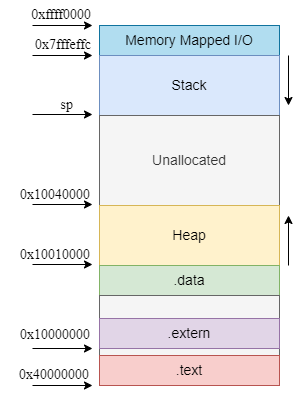

The diagram above was exported from draw.io. Its source (the exported page's mxGraphModel, read from the mxfile embedded in the PNG):
<mxGraphModel dx="1422" dy="702" grid="1" gridSize="10" guides="1" tooltips="1" connect="1" arrows="1" fold="1" page="1" pageScale="1" pageWidth="827" pageHeight="1169" math="0" shadow="0">
  <root>
    <mxCell id="0" />
    <mxCell id="1" parent="0" />
    <mxCell id="2" value="Memory Mapped I/O" style="rounded=0;whiteSpace=wrap;html=1;fontSize=14;fillColor=#b1ddf0;strokeColor=#10739e;" vertex="1" parent="1">
      <mxGeometry x="290" y="110" width="180" height="30" as="geometry" />
    </mxCell>
    <mxCell id="3" value="Stack" style="rounded=0;whiteSpace=wrap;html=1;fontSize=14;fillColor=#dae8fc;strokeColor=#6c8ebf;" vertex="1" parent="1">
      <mxGeometry x="290" y="140" width="180" height="60" as="geometry" />
    </mxCell>
    <mxCell id="4" value="Unallocated" style="rounded=0;whiteSpace=wrap;html=1;fontSize=14;fillColor=#f5f5f5;fontColor=#333333;strokeColor=#666666;" vertex="1" parent="1">
      <mxGeometry x="290" y="200" width="180" height="90" as="geometry" />
    </mxCell>
    <mxCell id="5" value="Heap" style="rounded=0;whiteSpace=wrap;html=1;fontSize=14;fillColor=#fff2cc;strokeColor=#d6b656;" vertex="1" parent="1">
      <mxGeometry x="290" y="290" width="180" height="60" as="geometry" />
    </mxCell>
    <mxCell id="6" value=".data" style="rounded=0;whiteSpace=wrap;html=1;fontSize=14;fillColor=#d5e8d4;strokeColor=#82b366;" vertex="1" parent="1">
      <mxGeometry x="290" y="350" width="180" height="30" as="geometry" />
    </mxCell>
    <mxCell id="7" value="" style="rounded=0;whiteSpace=wrap;html=1;fontSize=14;fillColor=#f5f5f5;fontColor=#333333;strokeColor=#666666;" vertex="1" parent="1">
      <mxGeometry x="290" y="380" width="180" height="60" as="geometry" />
    </mxCell>
    <mxCell id="8" value=".extern" style="rounded=0;whiteSpace=wrap;html=1;fontSize=14;fillColor=#e1d5e7;strokeColor=#9673a6;" vertex="1" parent="1">
      <mxGeometry x="290" y="403" width="180" height="30" as="geometry" />
    </mxCell>
    <mxCell id="9" value=".text" style="rounded=0;whiteSpace=wrap;html=1;fontSize=14;fillColor=#f8cecc;strokeColor=#b85450;" vertex="1" parent="1">
      <mxGeometry x="290" y="440" width="180" height="30" as="geometry" />
    </mxCell>
    <mxCell id="10" value="" style="endArrow=classic;html=1;rounded=0;fontSize=14;startSize=6;endSize=6;sourcePerimeterSpacing=0;jumpSize=0;" edge="1" parent="1">
      <mxGeometry width="50" height="50" relative="1" as="geometry">
        <mxPoint x="223" y="110" as="sourcePoint" />
        <mxPoint x="283" y="110" as="targetPoint" />
      </mxGeometry>
    </mxCell>
    <mxCell id="11" value="" style="endArrow=classic;html=1;rounded=0;fontSize=14;startSize=6;endSize=6;sourcePerimeterSpacing=0;jumpSize=0;" edge="1" parent="1">
      <mxGeometry width="50" height="50" relative="1" as="geometry">
        <mxPoint x="223" y="140" as="sourcePoint" />
        <mxPoint x="283" y="140" as="targetPoint" />
      </mxGeometry>
    </mxCell>
    <mxCell id="12" value="" style="endArrow=classic;html=1;rounded=0;fontSize=14;startSize=6;endSize=6;sourcePerimeterSpacing=0;jumpSize=0;" edge="1" parent="1">
      <mxGeometry width="50" height="50" relative="1" as="geometry">
        <mxPoint x="223" y="199" as="sourcePoint" />
        <mxPoint x="283" y="199" as="targetPoint" />
      </mxGeometry>
    </mxCell>
    <mxCell id="13" value="" style="endArrow=classic;html=1;rounded=0;fontSize=14;startSize=6;endSize=6;sourcePerimeterSpacing=0;jumpSize=0;" edge="1" parent="1">
      <mxGeometry width="50" height="50" relative="1" as="geometry">
        <mxPoint x="223" y="289" as="sourcePoint" />
        <mxPoint x="283" y="289" as="targetPoint" />
      </mxGeometry>
    </mxCell>
    <mxCell id="14" value="" style="endArrow=classic;html=1;rounded=0;fontSize=14;startSize=6;endSize=6;sourcePerimeterSpacing=0;jumpSize=0;" edge="1" parent="1">
      <mxGeometry width="50" height="50" relative="1" as="geometry">
        <mxPoint x="223" y="349" as="sourcePoint" />
        <mxPoint x="283" y="349" as="targetPoint" />
      </mxGeometry>
    </mxCell>
    <mxCell id="15" value="" style="endArrow=classic;html=1;rounded=0;fontSize=14;startSize=6;endSize=6;sourcePerimeterSpacing=0;jumpSize=0;" edge="1" parent="1">
      <mxGeometry width="50" height="50" relative="1" as="geometry">
        <mxPoint x="223" y="433" as="sourcePoint" />
        <mxPoint x="283" y="433" as="targetPoint" />
      </mxGeometry>
    </mxCell>
    <mxCell id="16" value="" style="endArrow=classic;html=1;rounded=0;fontSize=14;startSize=6;endSize=6;sourcePerimeterSpacing=0;jumpSize=0;" edge="1" parent="1">
      <mxGeometry width="50" height="50" relative="1" as="geometry">
        <mxPoint x="223" y="470" as="sourcePoint" />
        <mxPoint x="283" y="470" as="targetPoint" />
      </mxGeometry>
    </mxCell>
    <mxCell id="17" value="0xffff0000" style="text;html=1;align=right;verticalAlign=middle;resizable=0;points=[];autosize=1;strokeColor=none;fillColor=none;fontSize=14;fontFamily=Times New Roman;spacing=2;labelBackgroundColor=none;" vertex="1" parent="1">
      <mxGeometry x="203" y="85" width="80" height="30" as="geometry" />
    </mxCell>
    <mxCell id="18" value="0x7fffeffc" style="text;html=1;align=right;verticalAlign=middle;resizable=0;points=[];autosize=1;strokeColor=none;fillColor=none;fontSize=14;fontFamily=Times New Roman;spacing=2;labelBackgroundColor=none;" vertex="1" parent="1">
      <mxGeometry x="203" y="115" width="80" height="30" as="geometry" />
    </mxCell>
    <mxCell id="19" value="sp" style="text;html=1;align=right;verticalAlign=middle;resizable=0;points=[];autosize=1;strokeColor=none;fillColor=none;fontSize=14;fontFamily=Times New Roman;spacing=2;labelBackgroundColor=none;" vertex="1" parent="1">
      <mxGeometry x="235" y="175" width="30" height="30" as="geometry" />
    </mxCell>
    <mxCell id="20" value="0x10040000" style="text;html=1;align=right;verticalAlign=middle;resizable=0;points=[];autosize=1;strokeColor=none;fillColor=none;fontSize=14;fontFamily=Times New Roman;spacing=2;labelBackgroundColor=none;" vertex="1" parent="1">
      <mxGeometry x="192" y="265" width="90" height="30" as="geometry" />
    </mxCell>
    <mxCell id="21" value="0x10010000" style="text;html=1;align=right;verticalAlign=middle;resizable=0;points=[];autosize=1;strokeColor=none;fillColor=none;fontSize=14;fontFamily=Times New Roman;spacing=2;labelBackgroundColor=none;" vertex="1" parent="1">
      <mxGeometry x="192" y="325" width="90" height="30" as="geometry" />
    </mxCell>
    <mxCell id="22" value="0x10000000" style="text;html=1;align=right;verticalAlign=middle;resizable=0;points=[];autosize=1;strokeColor=none;fillColor=none;fontSize=14;fontFamily=Times New Roman;spacing=2;labelBackgroundColor=none;" vertex="1" parent="1">
      <mxGeometry x="192" y="405" width="90" height="30" as="geometry" />
    </mxCell>
    <mxCell id="23" value="0x40000000" style="text;html=1;align=right;verticalAlign=middle;resizable=0;points=[];autosize=1;strokeColor=none;fillColor=none;fontSize=14;fontFamily=Times New Roman;spacing=2;labelBackgroundColor=none;" vertex="1" parent="1">
      <mxGeometry x="191" y="445" width="90" height="30" as="geometry" />
    </mxCell>
    <mxCell id="24" value="" style="endArrow=classic;html=1;rounded=0;fontFamily=Times New Roman;fontSize=14;startSize=6;endSize=6;sourcePerimeterSpacing=0;jumpSize=0;" edge="1" parent="1">
      <mxGeometry width="50" height="50" relative="1" as="geometry">
        <mxPoint x="479" y="140" as="sourcePoint" />
        <mxPoint x="479" y="190" as="targetPoint" />
      </mxGeometry>
    </mxCell>
    <mxCell id="25" value="" style="endArrow=classic;html=1;rounded=0;fontFamily=Times New Roman;fontSize=14;startSize=6;endSize=6;sourcePerimeterSpacing=0;jumpSize=0;" edge="1" parent="1">
      <mxGeometry width="50" height="50" relative="1" as="geometry">
        <mxPoint x="479" y="350" as="sourcePoint" />
        <mxPoint x="479" y="300" as="targetPoint" />
      </mxGeometry>
    </mxCell>
  </root>
</mxGraphModel>